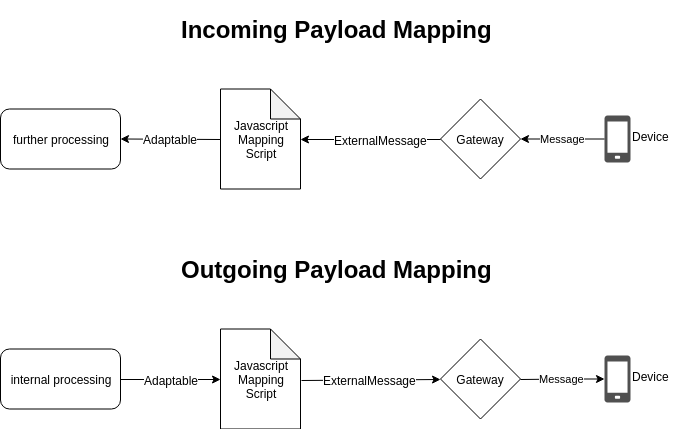

The diagram above was exported from draw.io. Its source (the exported page's mxGraphModel, read from the mxfile embedded in the PNG):
<mxGraphModel dx="1018" dy="851" grid="1" gridSize="10" guides="1" tooltips="1" connect="1" arrows="1" fold="1" page="1" pageScale="1" pageWidth="850" pageHeight="1100" math="0" shadow="0">
  <root>
    <mxCell id="0" />
    <mxCell id="1" parent="0" />
    <mxCell id="CG-Q0fFFOvbwuTLJS9oh-34" value="Javascript&lt;br&gt;Mapping&lt;br&gt;Script&lt;br&gt;" style="shape=note;whiteSpace=wrap;html=1;backgroundOutline=1;darkOpacity=0.05;" vertex="1" parent="1">
      <mxGeometry x="305" y="158.5" width="80" height="100" as="geometry" />
    </mxCell>
    <mxCell id="CG-Q0fFFOvbwuTLJS9oh-35" value="" style="shadow=0;dashed=0;html=1;strokeColor=none;fillColor=#505050;labelPosition=center;verticalLabelPosition=bottom;verticalAlign=top;outlineConnect=0;align=center;shape=mxgraph.office.devices.cell_phone_generic;" vertex="1" parent="1">
      <mxGeometry x="689" y="185" width="26" height="47" as="geometry" />
    </mxCell>
    <mxCell id="CG-Q0fFFOvbwuTLJS9oh-36" value="Device&lt;br&gt;&lt;br&gt;" style="text;html=1;resizable=0;points=[];autosize=1;align=left;verticalAlign=top;spacingTop=-4;" vertex="1" parent="1">
      <mxGeometry x="715" y="197" width="50" height="30" as="geometry" />
    </mxCell>
    <mxCell id="CG-Q0fFFOvbwuTLJS9oh-37" value="Message" style="endArrow=classic;html=1;" edge="1" parent="1" source="CG-Q0fFFOvbwuTLJS9oh-35" target="CG-Q0fFFOvbwuTLJS9oh-38">
      <mxGeometry width="50" height="50" relative="1" as="geometry">
        <mxPoint x="335" y="328.5" as="sourcePoint" />
        <mxPoint x="625" y="298.5" as="targetPoint" />
        <Array as="points">
          <mxPoint x="655" y="208.5" />
        </Array>
      </mxGeometry>
    </mxCell>
    <mxCell id="CG-Q0fFFOvbwuTLJS9oh-38" value="Gateway" style="rhombus;whiteSpace=wrap;html=1;" vertex="1" parent="1">
      <mxGeometry x="525" y="168.5" width="80" height="80" as="geometry" />
    </mxCell>
    <mxCell id="CG-Q0fFFOvbwuTLJS9oh-39" value="" style="endArrow=classic;html=1;exitX=0;exitY=0.5;exitDx=0;exitDy=0;entryX=1;entryY=0.5;entryDx=0;entryDy=0;entryPerimeter=0;" edge="1" parent="1" source="CG-Q0fFFOvbwuTLJS9oh-38" target="CG-Q0fFFOvbwuTLJS9oh-34">
      <mxGeometry width="50" height="50" relative="1" as="geometry">
        <mxPoint x="335" y="328.5" as="sourcePoint" />
        <mxPoint x="385" y="278.5" as="targetPoint" />
      </mxGeometry>
    </mxCell>
    <mxCell id="CG-Q0fFFOvbwuTLJS9oh-40" value="ExternalMessage" style="text;html=1;resizable=0;points=[];align=center;verticalAlign=middle;labelBackgroundColor=#ffffff;" vertex="1" connectable="0" parent="CG-Q0fFFOvbwuTLJS9oh-39">
      <mxGeometry x="0.6" relative="1" as="geometry">
        <mxPoint x="52" as="offset" />
      </mxGeometry>
    </mxCell>
    <mxCell id="CG-Q0fFFOvbwuTLJS9oh-41" value="" style="endArrow=classic;html=1;exitX=0;exitY=0.5;exitDx=0;exitDy=0;exitPerimeter=0;" edge="1" parent="1" source="CG-Q0fFFOvbwuTLJS9oh-34">
      <mxGeometry width="50" height="50" relative="1" as="geometry">
        <mxPoint x="305" y="328.5" as="sourcePoint" />
        <mxPoint x="205" y="208.5" as="targetPoint" />
      </mxGeometry>
    </mxCell>
    <mxCell id="CG-Q0fFFOvbwuTLJS9oh-42" value="Adaptable" style="text;html=1;resizable=0;points=[];align=center;verticalAlign=middle;labelBackgroundColor=#ffffff;" vertex="1" connectable="0" parent="CG-Q0fFFOvbwuTLJS9oh-41">
      <mxGeometry x="0.4769" y="1" relative="1" as="geometry">
        <mxPoint x="24" y="-1" as="offset" />
      </mxGeometry>
    </mxCell>
    <mxCell id="CG-Q0fFFOvbwuTLJS9oh-43" value="further processing" style="rounded=1;whiteSpace=wrap;html=1;" vertex="1" parent="1">
      <mxGeometry x="85" y="178.5" width="120" height="60" as="geometry" />
    </mxCell>
    <mxCell id="CG-Q0fFFOvbwuTLJS9oh-44" value="&lt;h1&gt;Incoming Payload Mapping&lt;/h1&gt;" style="text;html=1;strokeColor=none;fillColor=none;spacing=5;spacingTop=-20;whiteSpace=wrap;overflow=hidden;rounded=0;" vertex="1" parent="1">
      <mxGeometry x="261" y="80" width="328" height="40" as="geometry" />
    </mxCell>
    <mxCell id="CG-Q0fFFOvbwuTLJS9oh-45" value="Javascript&lt;br&gt;Mapping&lt;br&gt;Script&lt;br&gt;" style="shape=note;whiteSpace=wrap;html=1;backgroundOutline=1;darkOpacity=0.05;" vertex="1" parent="1">
      <mxGeometry x="305" y="398.5" width="80" height="100" as="geometry" />
    </mxCell>
    <mxCell id="CG-Q0fFFOvbwuTLJS9oh-46" value="" style="shadow=0;dashed=0;html=1;strokeColor=none;fillColor=#505050;labelPosition=center;verticalLabelPosition=bottom;verticalAlign=top;outlineConnect=0;align=center;shape=mxgraph.office.devices.cell_phone_generic;" vertex="1" parent="1">
      <mxGeometry x="689" y="425" width="26" height="47" as="geometry" />
    </mxCell>
    <mxCell id="CG-Q0fFFOvbwuTLJS9oh-47" value="Device&lt;br&gt;&lt;br&gt;" style="text;html=1;resizable=0;points=[];autosize=1;align=left;verticalAlign=top;spacingTop=-4;" vertex="1" parent="1">
      <mxGeometry x="715" y="437" width="50" height="30" as="geometry" />
    </mxCell>
    <mxCell id="CG-Q0fFFOvbwuTLJS9oh-48" value="Message" style="endArrow=classic;html=1;exitX=1;exitY=0.5;exitDx=0;exitDy=0;" edge="1" parent="1" source="CG-Q0fFFOvbwuTLJS9oh-49" target="CG-Q0fFFOvbwuTLJS9oh-46">
      <mxGeometry width="50" height="50" relative="1" as="geometry">
        <mxPoint x="335" y="568.5" as="sourcePoint" />
        <mxPoint x="620" y="568.5" as="targetPoint" />
        <Array as="points">
          <mxPoint x="655" y="448.5" />
        </Array>
      </mxGeometry>
    </mxCell>
    <mxCell id="CG-Q0fFFOvbwuTLJS9oh-49" value="Gateway" style="rhombus;whiteSpace=wrap;html=1;" vertex="1" parent="1">
      <mxGeometry x="525" y="408.5" width="80" height="80" as="geometry" />
    </mxCell>
    <mxCell id="CG-Q0fFFOvbwuTLJS9oh-50" value="" style="endArrow=classic;html=1;entryX=0;entryY=0.5;entryDx=0;entryDy=0;exitX=1.013;exitY=0.51;exitDx=0;exitDy=0;exitPerimeter=0;" edge="1" parent="1" source="CG-Q0fFFOvbwuTLJS9oh-45" target="CG-Q0fFFOvbwuTLJS9oh-49">
      <mxGeometry width="50" height="50" relative="1" as="geometry">
        <mxPoint x="430" y="528.5" as="sourcePoint" />
        <mxPoint x="510" y="348.5" as="targetPoint" />
      </mxGeometry>
    </mxCell>
    <mxCell id="CG-Q0fFFOvbwuTLJS9oh-51" value="ExternalMessage" style="text;html=1;resizable=0;points=[];align=center;verticalAlign=middle;labelBackgroundColor=#ffffff;" vertex="1" connectable="0" parent="CG-Q0fFFOvbwuTLJS9oh-50">
      <mxGeometry x="0.6" relative="1" as="geometry">
        <mxPoint x="-43" as="offset" />
      </mxGeometry>
    </mxCell>
    <mxCell id="CG-Q0fFFOvbwuTLJS9oh-52" value="" style="endArrow=classic;html=1;exitX=1;exitY=0.5;exitDx=0;exitDy=0;entryX=0;entryY=0.5;entryDx=0;entryDy=0;entryPerimeter=0;" edge="1" parent="1" source="CG-Q0fFFOvbwuTLJS9oh-54" target="CG-Q0fFFOvbwuTLJS9oh-45">
      <mxGeometry width="50" height="50" relative="1" as="geometry">
        <mxPoint x="305" y="568.5" as="sourcePoint" />
        <mxPoint x="240" y="388.5" as="targetPoint" />
      </mxGeometry>
    </mxCell>
    <mxCell id="CG-Q0fFFOvbwuTLJS9oh-53" value="Adaptable" style="text;html=1;resizable=0;points=[];align=center;verticalAlign=middle;labelBackgroundColor=#ffffff;" vertex="1" connectable="0" parent="CG-Q0fFFOvbwuTLJS9oh-52">
      <mxGeometry x="0.4769" y="1" relative="1" as="geometry">
        <mxPoint x="-24" y="1" as="offset" />
      </mxGeometry>
    </mxCell>
    <mxCell id="CG-Q0fFFOvbwuTLJS9oh-54" value="internal processing" style="rounded=1;whiteSpace=wrap;html=1;" vertex="1" parent="1">
      <mxGeometry x="85" y="418.5" width="120" height="60" as="geometry" />
    </mxCell>
    <mxCell id="CG-Q0fFFOvbwuTLJS9oh-55" value="&lt;h1&gt;Outgoing Payload Mapping&lt;/h1&gt;" style="text;html=1;strokeColor=none;fillColor=none;spacing=5;spacingTop=-20;whiteSpace=wrap;overflow=hidden;rounded=0;" vertex="1" parent="1">
      <mxGeometry x="261" y="320" width="328" height="40" as="geometry" />
    </mxCell>
  </root>
</mxGraphModel>